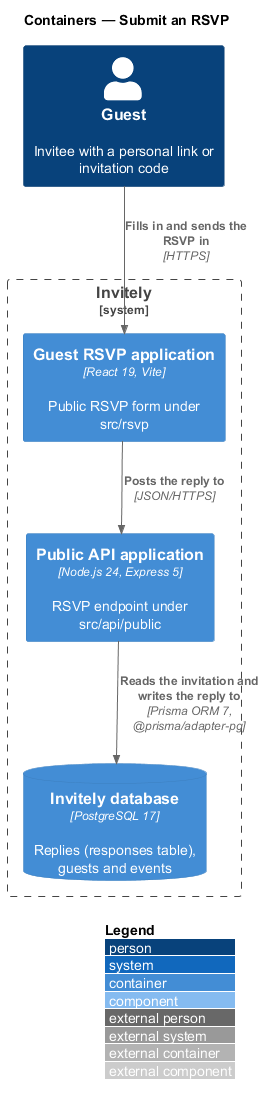

The diagram above was rendered by PlantUML. Its source (embedded in the PNG):
@startuml
!include <C4/C4_Component>
LAYOUT_WITH_LEGEND()
title Containers — Submit an RSVP

Person(guest, "Guest", "Invitee with a personal link or invitation code")
System_Boundary(invitely, "Invitely") {
  Container(rsvp, "Guest RSVP application", "React 19, Vite", "Public RSVP form under src/rsvp")
  Container(publicApi, "Public API application", "Node.js 24, Express 5", "RSVP endpoint under src/api/public")
  ContainerDb(db, "Invitely database", "PostgreSQL 17", "Replies (responses table), guests and events")
}
Rel(guest, rsvp, "Fills in and sends the RSVP in", "HTTPS")
Rel(rsvp, publicApi, "Posts the reply to", "JSON/HTTPS")
Rel(publicApi, db, "Reads the invitation and writes the reply to", "Prisma ORM 7, @prisma/adapter-pg")
@enduml